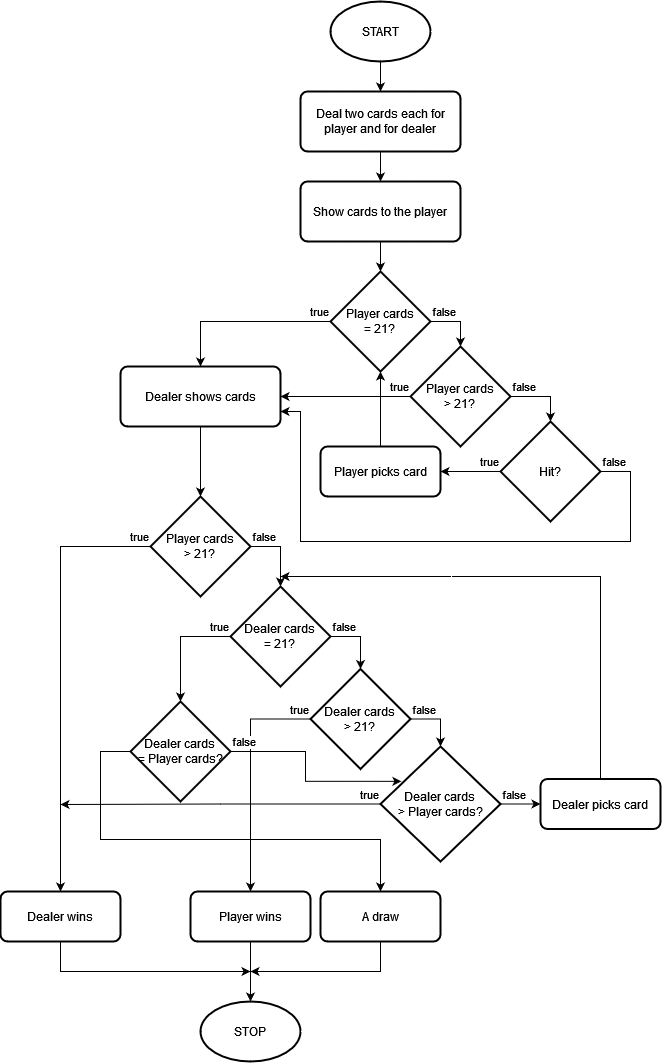

The diagram above was exported from draw.io. Its source (the exported page's mxGraphModel, read from the mxfile embedded in the PNG):
<mxGraphModel dx="1718" dy="927" grid="1" gridSize="10" guides="1" tooltips="1" connect="1" arrows="1" fold="1" page="1" pageScale="1" pageWidth="827" pageHeight="1169" math="0" shadow="0">
  <root>
    <mxCell id="0" />
    <mxCell id="1" parent="0" />
    <mxCell id="fJLGesecnlsTv-X8iWbb-3" style="edgeStyle=orthogonalEdgeStyle;rounded=0;orthogonalLoop=1;jettySize=auto;html=1;exitX=0.5;exitY=1;exitDx=0;exitDy=0;exitPerimeter=0;entryX=0.5;entryY=0;entryDx=0;entryDy=0;" edge="1" parent="1" source="fJLGesecnlsTv-X8iWbb-1" target="fJLGesecnlsTv-X8iWbb-2">
      <mxGeometry relative="1" as="geometry" />
    </mxCell>
    <mxCell id="fJLGesecnlsTv-X8iWbb-1" value="START" style="strokeWidth=2;html=1;shape=mxgraph.flowchart.start_1;whiteSpace=wrap;" vertex="1" parent="1">
      <mxGeometry x="350" y="40" width="100" height="60" as="geometry" />
    </mxCell>
    <mxCell id="fJLGesecnlsTv-X8iWbb-6" style="edgeStyle=orthogonalEdgeStyle;rounded=0;orthogonalLoop=1;jettySize=auto;html=1;exitX=0.5;exitY=1;exitDx=0;exitDy=0;entryX=0.5;entryY=0;entryDx=0;entryDy=0;" edge="1" parent="1" source="fJLGesecnlsTv-X8iWbb-2" target="fJLGesecnlsTv-X8iWbb-5">
      <mxGeometry relative="1" as="geometry" />
    </mxCell>
    <mxCell id="fJLGesecnlsTv-X8iWbb-2" value="Deal two cards each for player and for dealer" style="rounded=1;whiteSpace=wrap;html=1;absoluteArcSize=1;arcSize=14;strokeWidth=2;" vertex="1" parent="1">
      <mxGeometry x="320" y="130" width="160" height="60" as="geometry" />
    </mxCell>
    <mxCell id="fJLGesecnlsTv-X8iWbb-7" style="edgeStyle=orthogonalEdgeStyle;rounded=0;orthogonalLoop=1;jettySize=auto;html=1;exitX=0.5;exitY=1;exitDx=0;exitDy=0;entryX=0.5;entryY=0;entryDx=0;entryDy=0;entryPerimeter=0;" edge="1" parent="1" source="fJLGesecnlsTv-X8iWbb-5">
      <mxGeometry relative="1" as="geometry">
        <mxPoint x="400" y="310" as="targetPoint" />
      </mxGeometry>
    </mxCell>
    <mxCell id="fJLGesecnlsTv-X8iWbb-5" value="Show cards to the player" style="rounded=1;whiteSpace=wrap;html=1;absoluteArcSize=1;arcSize=14;strokeWidth=2;" vertex="1" parent="1">
      <mxGeometry x="320" y="220" width="160" height="60" as="geometry" />
    </mxCell>
    <mxCell id="fJLGesecnlsTv-X8iWbb-13" value="&lt;div&gt;false&lt;/div&gt;" style="edgeStyle=orthogonalEdgeStyle;rounded=0;orthogonalLoop=1;jettySize=auto;html=1;exitX=1;exitY=0.5;exitDx=0;exitDy=0;exitPerimeter=0;verticalAlign=bottom;align=left;entryX=0.5;entryY=0;entryDx=0;entryDy=0;entryPerimeter=0;" edge="1" parent="1" source="fJLGesecnlsTv-X8iWbb-10" target="fJLGesecnlsTv-X8iWbb-26">
      <mxGeometry x="-1" relative="1" as="geometry">
        <mxPoint x="540" y="400" as="targetPoint" />
        <mxPoint as="offset" />
      </mxGeometry>
    </mxCell>
    <mxCell id="fJLGesecnlsTv-X8iWbb-28" value="&lt;div align=&quot;right&quot;&gt;true&lt;/div&gt;" style="edgeStyle=orthogonalEdgeStyle;rounded=0;orthogonalLoop=1;jettySize=auto;html=1;exitX=0;exitY=0.5;exitDx=0;exitDy=0;exitPerimeter=0;entryX=0.5;entryY=0;entryDx=0;entryDy=0;align=right;verticalAlign=bottom;" edge="1" parent="1" source="fJLGesecnlsTv-X8iWbb-10" target="fJLGesecnlsTv-X8iWbb-14">
      <mxGeometry x="-1" relative="1" as="geometry">
        <mxPoint as="offset" />
      </mxGeometry>
    </mxCell>
    <mxCell id="fJLGesecnlsTv-X8iWbb-10" value="Player cards &lt;br&gt;= 21?" style="strokeWidth=2;html=1;shape=mxgraph.flowchart.decision;whiteSpace=wrap;" vertex="1" parent="1">
      <mxGeometry x="350" y="310" width="100" height="100" as="geometry" />
    </mxCell>
    <mxCell id="fJLGesecnlsTv-X8iWbb-33" value="true" style="edgeStyle=orthogonalEdgeStyle;rounded=0;orthogonalLoop=1;jettySize=auto;html=1;exitX=0;exitY=0.5;exitDx=0;exitDy=0;exitPerimeter=0;entryX=1;entryY=0.5;entryDx=0;entryDy=0;align=right;verticalAlign=bottom;" edge="1" parent="1" source="fJLGesecnlsTv-X8iWbb-12" target="fJLGesecnlsTv-X8iWbb-32">
      <mxGeometry x="-1" relative="1" as="geometry">
        <mxPoint as="offset" />
      </mxGeometry>
    </mxCell>
    <mxCell id="fJLGesecnlsTv-X8iWbb-46" value="false" style="edgeStyle=orthogonalEdgeStyle;rounded=0;orthogonalLoop=1;jettySize=auto;html=1;exitX=1;exitY=0.5;exitDx=0;exitDy=0;exitPerimeter=0;entryX=1;entryY=0.75;entryDx=0;entryDy=0;align=left;verticalAlign=bottom;" edge="1" parent="1" source="fJLGesecnlsTv-X8iWbb-12" target="fJLGesecnlsTv-X8iWbb-14">
      <mxGeometry x="-1" relative="1" as="geometry">
        <mxPoint x="320" y="430" as="targetPoint" />
        <Array as="points">
          <mxPoint x="650" y="510" />
          <mxPoint x="650" y="580" />
          <mxPoint x="320" y="580" />
          <mxPoint x="320" y="450" />
        </Array>
        <mxPoint as="offset" />
      </mxGeometry>
    </mxCell>
    <mxCell id="fJLGesecnlsTv-X8iWbb-12" value="&lt;div&gt;Hit?&lt;/div&gt;" style="strokeWidth=2;html=1;shape=mxgraph.flowchart.decision;whiteSpace=wrap;" vertex="1" parent="1">
      <mxGeometry x="520" y="460" width="100" height="100" as="geometry" />
    </mxCell>
    <mxCell id="fJLGesecnlsTv-X8iWbb-17" style="edgeStyle=orthogonalEdgeStyle;rounded=0;orthogonalLoop=1;jettySize=auto;html=1;exitX=0.5;exitY=1;exitDx=0;exitDy=0;entryX=0.5;entryY=0;entryDx=0;entryDy=0;entryPerimeter=0;" edge="1" parent="1" source="fJLGesecnlsTv-X8iWbb-14" target="fJLGesecnlsTv-X8iWbb-38">
      <mxGeometry relative="1" as="geometry" />
    </mxCell>
    <mxCell id="fJLGesecnlsTv-X8iWbb-14" value="Dealer shows cards" style="rounded=1;whiteSpace=wrap;html=1;absoluteArcSize=1;arcSize=14;strokeWidth=2;" vertex="1" parent="1">
      <mxGeometry x="140" y="405" width="160" height="60" as="geometry" />
    </mxCell>
    <mxCell id="fJLGesecnlsTv-X8iWbb-25" value="&lt;div align=&quot;left&quot;&gt;false&lt;/div&gt;" style="edgeStyle=orthogonalEdgeStyle;rounded=0;orthogonalLoop=1;jettySize=auto;html=1;exitX=1;exitY=0.5;exitDx=0;exitDy=0;exitPerimeter=0;entryX=0.5;entryY=0;entryDx=0;entryDy=0;entryPerimeter=0;align=left;verticalAlign=bottom;" edge="1" parent="1" source="fJLGesecnlsTv-X8iWbb-16" target="fJLGesecnlsTv-X8iWbb-24">
      <mxGeometry x="-1" relative="1" as="geometry">
        <mxPoint as="offset" />
      </mxGeometry>
    </mxCell>
    <mxCell id="fJLGesecnlsTv-X8iWbb-49" value="true" style="edgeStyle=orthogonalEdgeStyle;rounded=0;orthogonalLoop=1;jettySize=auto;html=1;exitX=0;exitY=0.5;exitDx=0;exitDy=0;exitPerimeter=0;align=right;verticalAlign=bottom;entryX=0.5;entryY=0;entryDx=0;entryDy=0;entryPerimeter=0;" edge="1" parent="1" source="fJLGesecnlsTv-X8iWbb-16" target="fJLGesecnlsTv-X8iWbb-54">
      <mxGeometry x="-1" relative="1" as="geometry">
        <mxPoint x="200" y="670" as="targetPoint" />
        <Array as="points">
          <mxPoint x="200" y="675" />
        </Array>
        <mxPoint as="offset" />
      </mxGeometry>
    </mxCell>
    <mxCell id="fJLGesecnlsTv-X8iWbb-16" value="Dealer cards &lt;br&gt;= 21?" style="strokeWidth=2;html=1;shape=mxgraph.flowchart.decision;whiteSpace=wrap;" vertex="1" parent="1">
      <mxGeometry x="250" y="625" width="100" height="100" as="geometry" />
    </mxCell>
    <mxCell id="fJLGesecnlsTv-X8iWbb-40" value="&lt;div align=&quot;left&quot;&gt;false&lt;/div&gt;" style="edgeStyle=orthogonalEdgeStyle;rounded=0;orthogonalLoop=1;jettySize=auto;html=1;exitX=1;exitY=0.5;exitDx=0;exitDy=0;exitPerimeter=0;align=left;verticalAlign=bottom;entryX=0.5;entryY=0;entryDx=0;entryDy=0;entryPerimeter=0;" edge="1" parent="1" source="fJLGesecnlsTv-X8iWbb-24" target="fJLGesecnlsTv-X8iWbb-35">
      <mxGeometry x="-1" relative="1" as="geometry">
        <mxPoint x="550" y="840" as="targetPoint" />
        <mxPoint as="offset" />
      </mxGeometry>
    </mxCell>
    <mxCell id="fJLGesecnlsTv-X8iWbb-50" value="true" style="edgeStyle=orthogonalEdgeStyle;rounded=0;orthogonalLoop=1;jettySize=auto;html=1;exitX=0;exitY=0.5;exitDx=0;exitDy=0;exitPerimeter=0;entryX=0.5;entryY=0;entryDx=0;entryDy=0;align=right;verticalAlign=bottom;" edge="1" parent="1" source="fJLGesecnlsTv-X8iWbb-24" target="fJLGesecnlsTv-X8iWbb-51">
      <mxGeometry x="-1" relative="1" as="geometry">
        <mxPoint x="270" y="757.5714285714287" as="targetPoint" />
        <mxPoint as="offset" />
      </mxGeometry>
    </mxCell>
    <mxCell id="fJLGesecnlsTv-X8iWbb-24" value="Dealer cards &lt;br&gt;&amp;gt; 21?" style="strokeWidth=2;html=1;shape=mxgraph.flowchart.decision;whiteSpace=wrap;" vertex="1" parent="1">
      <mxGeometry x="330" y="707.5" width="100" height="100" as="geometry" />
    </mxCell>
    <mxCell id="fJLGesecnlsTv-X8iWbb-30" value="false" style="edgeStyle=orthogonalEdgeStyle;rounded=0;orthogonalLoop=1;jettySize=auto;html=1;exitX=1;exitY=0.5;exitDx=0;exitDy=0;exitPerimeter=0;entryX=0.5;entryY=0;entryDx=0;entryDy=0;entryPerimeter=0;align=left;verticalAlign=bottom;" edge="1" parent="1" source="fJLGesecnlsTv-X8iWbb-26" target="fJLGesecnlsTv-X8iWbb-12">
      <mxGeometry x="-1" relative="1" as="geometry">
        <Array as="points">
          <mxPoint x="570" y="435" />
        </Array>
        <mxPoint as="offset" />
      </mxGeometry>
    </mxCell>
    <mxCell id="fJLGesecnlsTv-X8iWbb-37" value="true" style="edgeStyle=orthogonalEdgeStyle;rounded=0;orthogonalLoop=1;jettySize=auto;html=1;exitX=0;exitY=0.5;exitDx=0;exitDy=0;exitPerimeter=0;entryX=1;entryY=0.5;entryDx=0;entryDy=0;align=right;verticalAlign=bottom;" edge="1" parent="1" source="fJLGesecnlsTv-X8iWbb-26" target="fJLGesecnlsTv-X8iWbb-14">
      <mxGeometry x="-1" relative="1" as="geometry">
        <mxPoint as="offset" />
      </mxGeometry>
    </mxCell>
    <mxCell id="fJLGesecnlsTv-X8iWbb-26" value="Player cards &lt;br&gt;&amp;gt; 21?" style="strokeWidth=2;html=1;shape=mxgraph.flowchart.decision;whiteSpace=wrap;" vertex="1" parent="1">
      <mxGeometry x="430" y="385" width="100" height="100" as="geometry" />
    </mxCell>
    <mxCell id="fJLGesecnlsTv-X8iWbb-34" style="edgeStyle=orthogonalEdgeStyle;rounded=0;orthogonalLoop=1;jettySize=auto;html=1;exitX=0.5;exitY=0;exitDx=0;exitDy=0;entryX=0.5;entryY=1;entryDx=0;entryDy=0;entryPerimeter=0;" edge="1" parent="1" source="fJLGesecnlsTv-X8iWbb-32" target="fJLGesecnlsTv-X8iWbb-10">
      <mxGeometry relative="1" as="geometry" />
    </mxCell>
    <mxCell id="fJLGesecnlsTv-X8iWbb-32" value="Player picks card" style="rounded=1;whiteSpace=wrap;html=1;absoluteArcSize=1;arcSize=14;strokeWidth=2;" vertex="1" parent="1">
      <mxGeometry x="340" y="485" width="120" height="50" as="geometry" />
    </mxCell>
    <mxCell id="fJLGesecnlsTv-X8iWbb-36" value="false" style="edgeStyle=orthogonalEdgeStyle;rounded=0;orthogonalLoop=1;jettySize=auto;html=1;exitX=1;exitY=0.5;exitDx=0;exitDy=0;exitPerimeter=0;align=left;verticalAlign=bottom;entryX=0;entryY=0.5;entryDx=0;entryDy=0;" edge="1" parent="1" source="fJLGesecnlsTv-X8iWbb-35" target="fJLGesecnlsTv-X8iWbb-41">
      <mxGeometry x="-1" relative="1" as="geometry">
        <mxPoint x="280" y="875" as="targetPoint" />
        <mxPoint as="offset" />
      </mxGeometry>
    </mxCell>
    <mxCell id="fJLGesecnlsTv-X8iWbb-52" value="true" style="edgeStyle=orthogonalEdgeStyle;rounded=0;orthogonalLoop=1;jettySize=auto;html=1;exitX=0;exitY=0.5;exitDx=0;exitDy=0;exitPerimeter=0;align=right;verticalAlign=bottom;" edge="1" parent="1" source="fJLGesecnlsTv-X8iWbb-35">
      <mxGeometry x="-1" relative="1" as="geometry">
        <mxPoint x="80" y="843" as="targetPoint" />
        <mxPoint as="offset" />
      </mxGeometry>
    </mxCell>
    <mxCell id="fJLGesecnlsTv-X8iWbb-35" value="Dealer cards &lt;br&gt;&amp;gt; Player cards?" style="strokeWidth=2;html=1;shape=mxgraph.flowchart.decision;whiteSpace=wrap;" vertex="1" parent="1">
      <mxGeometry x="400" y="785" width="120" height="115" as="geometry" />
    </mxCell>
    <mxCell id="fJLGesecnlsTv-X8iWbb-39" value="&lt;div align=&quot;left&quot;&gt;false&lt;/div&gt;" style="edgeStyle=orthogonalEdgeStyle;rounded=0;orthogonalLoop=1;jettySize=auto;html=1;exitX=1;exitY=0.5;exitDx=0;exitDy=0;exitPerimeter=0;align=left;verticalAlign=bottom;" edge="1" parent="1" source="fJLGesecnlsTv-X8iWbb-38">
      <mxGeometry x="-1" relative="1" as="geometry">
        <mxPoint x="300" y="625" as="targetPoint" />
        <Array as="points">
          <mxPoint x="300" y="585" />
          <mxPoint x="300" y="625" />
        </Array>
        <mxPoint as="offset" />
      </mxGeometry>
    </mxCell>
    <mxCell id="fJLGesecnlsTv-X8iWbb-48" value="true" style="edgeStyle=orthogonalEdgeStyle;rounded=0;orthogonalLoop=1;jettySize=auto;html=1;exitX=0;exitY=0.5;exitDx=0;exitDy=0;exitPerimeter=0;entryX=0.5;entryY=0;entryDx=0;entryDy=0;align=right;verticalAlign=bottom;" edge="1" parent="1" source="fJLGesecnlsTv-X8iWbb-38" target="fJLGesecnlsTv-X8iWbb-47">
      <mxGeometry x="-1" relative="1" as="geometry">
        <mxPoint as="offset" />
      </mxGeometry>
    </mxCell>
    <mxCell id="fJLGesecnlsTv-X8iWbb-38" value="Player cards &lt;br&gt;&amp;gt; 21?" style="strokeWidth=2;html=1;shape=mxgraph.flowchart.decision;whiteSpace=wrap;" vertex="1" parent="1">
      <mxGeometry x="170" y="535" width="100" height="100" as="geometry" />
    </mxCell>
    <mxCell id="fJLGesecnlsTv-X8iWbb-44" value="&lt;div&gt;&lt;br&gt;&lt;/div&gt;" style="edgeStyle=orthogonalEdgeStyle;rounded=0;orthogonalLoop=1;jettySize=auto;html=1;exitX=0.5;exitY=0;exitDx=0;exitDy=0;" edge="1" parent="1" source="fJLGesecnlsTv-X8iWbb-41">
      <mxGeometry x="0.3461" relative="1" as="geometry">
        <mxPoint x="300" y="615" as="targetPoint" />
        <Array as="points">
          <mxPoint x="620" y="615" />
        </Array>
        <mxPoint as="offset" />
      </mxGeometry>
    </mxCell>
    <mxCell id="fJLGesecnlsTv-X8iWbb-41" value="Dealer picks card" style="rounded=1;whiteSpace=wrap;html=1;absoluteArcSize=1;arcSize=14;strokeWidth=2;" vertex="1" parent="1">
      <mxGeometry x="560" y="817.5" width="120" height="50" as="geometry" />
    </mxCell>
    <mxCell id="fJLGesecnlsTv-X8iWbb-60" style="edgeStyle=orthogonalEdgeStyle;rounded=0;orthogonalLoop=1;jettySize=auto;html=1;exitX=0.5;exitY=1;exitDx=0;exitDy=0;" edge="1" parent="1" source="fJLGesecnlsTv-X8iWbb-47">
      <mxGeometry relative="1" as="geometry">
        <mxPoint x="270" y="1010" as="targetPoint" />
        <Array as="points">
          <mxPoint x="80" y="1010" />
        </Array>
      </mxGeometry>
    </mxCell>
    <mxCell id="fJLGesecnlsTv-X8iWbb-47" value="Dealer wins" style="rounded=1;whiteSpace=wrap;html=1;absoluteArcSize=1;arcSize=14;strokeWidth=2;" vertex="1" parent="1">
      <mxGeometry x="20" y="930" width="120" height="50" as="geometry" />
    </mxCell>
    <mxCell id="fJLGesecnlsTv-X8iWbb-58" style="edgeStyle=orthogonalEdgeStyle;rounded=0;orthogonalLoop=1;jettySize=auto;html=1;exitX=0.5;exitY=1;exitDx=0;exitDy=0;entryX=0.5;entryY=0;entryDx=0;entryDy=0;entryPerimeter=0;" edge="1" parent="1" source="fJLGesecnlsTv-X8iWbb-51" target="fJLGesecnlsTv-X8iWbb-57">
      <mxGeometry relative="1" as="geometry" />
    </mxCell>
    <mxCell id="fJLGesecnlsTv-X8iWbb-51" value="Player wins" style="rounded=1;whiteSpace=wrap;html=1;absoluteArcSize=1;arcSize=14;strokeWidth=2;" vertex="1" parent="1">
      <mxGeometry x="210" y="930" width="120" height="50" as="geometry" />
    </mxCell>
    <mxCell id="fJLGesecnlsTv-X8iWbb-59" style="edgeStyle=orthogonalEdgeStyle;rounded=0;orthogonalLoop=1;jettySize=auto;html=1;exitX=0.5;exitY=1;exitDx=0;exitDy=0;" edge="1" parent="1" source="fJLGesecnlsTv-X8iWbb-53">
      <mxGeometry relative="1" as="geometry">
        <mxPoint x="270" y="1010" as="targetPoint" />
        <Array as="points">
          <mxPoint x="400" y="1010" />
        </Array>
      </mxGeometry>
    </mxCell>
    <mxCell id="fJLGesecnlsTv-X8iWbb-53" value="A draw" style="rounded=1;whiteSpace=wrap;html=1;absoluteArcSize=1;arcSize=14;strokeWidth=2;" vertex="1" parent="1">
      <mxGeometry x="340" y="930" width="120" height="50" as="geometry" />
    </mxCell>
    <mxCell id="fJLGesecnlsTv-X8iWbb-55" value="false" style="edgeStyle=orthogonalEdgeStyle;rounded=0;orthogonalLoop=1;jettySize=auto;html=1;exitX=1;exitY=0.5;exitDx=0;exitDy=0;exitPerimeter=0;entryX=0.174;entryY=0.303;entryDx=0;entryDy=0;entryPerimeter=0;align=left;verticalAlign=bottom;" edge="1" parent="1" source="fJLGesecnlsTv-X8iWbb-54" target="fJLGesecnlsTv-X8iWbb-35">
      <mxGeometry x="-1" relative="1" as="geometry">
        <mxPoint as="offset" />
      </mxGeometry>
    </mxCell>
    <mxCell id="fJLGesecnlsTv-X8iWbb-56" style="edgeStyle=orthogonalEdgeStyle;rounded=0;orthogonalLoop=1;jettySize=auto;html=1;exitX=0;exitY=0.5;exitDx=0;exitDy=0;exitPerimeter=0;entryX=0.5;entryY=0;entryDx=0;entryDy=0;" edge="1" parent="1" source="fJLGesecnlsTv-X8iWbb-54" target="fJLGesecnlsTv-X8iWbb-53">
      <mxGeometry relative="1" as="geometry">
        <Array as="points">
          <mxPoint x="120" y="790" />
          <mxPoint x="120" y="878" />
          <mxPoint x="400" y="878" />
        </Array>
      </mxGeometry>
    </mxCell>
    <mxCell id="fJLGesecnlsTv-X8iWbb-54" value="Dealer cards &lt;br&gt;= Player cards?" style="strokeWidth=2;html=1;shape=mxgraph.flowchart.decision;whiteSpace=wrap;" vertex="1" parent="1">
      <mxGeometry x="150" y="740" width="100" height="100" as="geometry" />
    </mxCell>
    <mxCell id="fJLGesecnlsTv-X8iWbb-57" value="STOP" style="strokeWidth=2;html=1;shape=mxgraph.flowchart.start_1;whiteSpace=wrap;" vertex="1" parent="1">
      <mxGeometry x="220" y="1040" width="100" height="60" as="geometry" />
    </mxCell>
  </root>
</mxGraphModel>